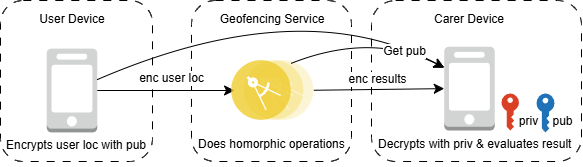

The diagram above was exported from draw.io. Its source (the exported page's mxGraphModel, read from the mxfile embedded in the PNG):
<mxGraphModel dx="705" dy="794" grid="1" gridSize="10" guides="1" tooltips="1" connect="1" arrows="1" fold="1" page="0" pageScale="1" pageWidth="827" pageHeight="1169" math="0" shadow="0">
  <root>
    <mxCell id="0" />
    <mxCell id="1" parent="0" />
    <mxCell id="w5wj73xjz-iDOg0y4Aai-7" value="" style="rounded=1;whiteSpace=wrap;html=1;dashed=1;dashPattern=8 8;" parent="1" vertex="1">
      <mxGeometry x="49" y="289" width="152" height="161" as="geometry" />
    </mxCell>
    <mxCell id="w5wj73xjz-iDOg0y4Aai-6" value="" style="outlineConnect=0;dashed=0;verticalLabelPosition=bottom;verticalAlign=top;align=center;html=1;shape=mxgraph.aws3.mobile_client;fillColor=#D2D3D3;gradientColor=none;" parent="1" vertex="1">
      <mxGeometry x="95.25" y="337.13" width="50.5" height="83.74" as="geometry" />
    </mxCell>
    <mxCell id="w5wj73xjz-iDOg0y4Aai-8" value="User Device" style="text;html=1;align=center;verticalAlign=middle;whiteSpace=wrap;rounded=0;" parent="1" vertex="1">
      <mxGeometry x="82.5" y="293.13" width="76" height="30" as="geometry" />
    </mxCell>
    <mxCell id="w5wj73xjz-iDOg0y4Aai-11" value="" style="rounded=1;whiteSpace=wrap;html=1;dashed=1;dashPattern=8 8;" parent="1" vertex="1">
      <mxGeometry x="240" y="289" width="160" height="161" as="geometry" />
    </mxCell>
    <mxCell id="w5wj73xjz-iDOg0y4Aai-15" value="" style="edgeStyle=none;curved=1;rounded=0;orthogonalLoop=1;jettySize=auto;html=1;fontSize=12;startSize=8;endSize=8;entryX=0.035;entryY=0.5;entryDx=0;entryDy=0;entryPerimeter=0;" parent="1" source="w5wj73xjz-iDOg0y4Aai-6" target="w5wj73xjz-iDOg0y4Aai-17" edge="1">
      <mxGeometry relative="1" as="geometry">
        <mxPoint x="316.75" y="379" as="targetPoint" />
      </mxGeometry>
    </mxCell>
    <mxCell id="w5wj73xjz-iDOg0y4Aai-16" value="&lt;div&gt;&lt;span style=&quot;background-color: light-dark(#ffffff, var(--ge-dark-color, #121212)); color: light-dark(rgb(0, 0, 0), rgb(255, 255, 255));&quot;&gt;enc user loc&lt;/span&gt;&lt;/div&gt;" style="edgeLabel;html=1;align=center;verticalAlign=middle;resizable=0;points=[];fontSize=12;" parent="w5wj73xjz-iDOg0y4Aai-15" vertex="1" connectable="0">
      <mxGeometry x="-0.07" y="2" relative="1" as="geometry">
        <mxPoint x="10" y="-11" as="offset" />
      </mxGeometry>
    </mxCell>
    <mxCell id="w5wj73xjz-iDOg0y4Aai-17" value="" style="image;aspect=fixed;perimeter=ellipsePerimeter;html=1;align=center;shadow=0;dashed=0;fontColor=#4277BB;labelBackgroundColor=default;fontSize=12;spacingTop=3;image=img/lib/ibm/applications/microservice.svg;" parent="1" vertex="1">
      <mxGeometry x="280.16999999999996" y="349" width="82.2" height="60" as="geometry" />
    </mxCell>
    <mxCell id="n6YUrw8zMEuTvuerctcs-6" value="&lt;span style=&quot;color: rgb(0, 0, 0); font-family: Helvetica; font-size: 12px; font-style: normal; font-variant-ligatures: normal; font-variant-caps: normal; font-weight: 400; letter-spacing: normal; orphans: 2; text-align: center; text-indent: 0px; text-transform: none; widows: 2; word-spacing: 0px; -webkit-text-stroke-width: 0px; white-space: nowrap; background-color: rgb(255, 255, 255); text-decoration-thickness: initial; text-decoration-style: initial; text-decoration-color: initial; float: none; display: inline !important;&quot;&gt;Does homorphic operations&lt;/span&gt;" style="text;whiteSpace=wrap;html=1;" parent="1" vertex="1">
      <mxGeometry x="245.14" y="419" width="149.73" height="36" as="geometry" />
    </mxCell>
    <mxCell id="n6YUrw8zMEuTvuerctcs-8" value="" style="rounded=1;whiteSpace=wrap;html=1;dashed=1;dashPattern=8 8;" parent="1" vertex="1">
      <mxGeometry x="420" y="289" width="210" height="161" as="geometry" />
    </mxCell>
    <mxCell id="n6YUrw8zMEuTvuerctcs-9" value="&lt;span style=&quot;text-wrap-mode: nowrap;&quot;&gt;Carer Device&lt;/span&gt;" style="text;html=1;align=center;verticalAlign=middle;whiteSpace=wrap;rounded=0;" parent="1" vertex="1">
      <mxGeometry x="480" y="293.13" width="76" height="30" as="geometry" />
    </mxCell>
    <mxCell id="n6YUrw8zMEuTvuerctcs-11" value="&lt;span style=&quot;color: rgb(0, 0, 0); font-family: Helvetica; font-size: 12px; font-style: normal; font-variant-ligatures: normal; font-variant-caps: normal; font-weight: 400; letter-spacing: normal; orphans: 2; text-align: center; text-indent: 0px; text-transform: none; widows: 2; word-spacing: 0px; -webkit-text-stroke-width: 0px; white-space: nowrap; background-color: rgb(255, 255, 255); text-decoration-thickness: initial; text-decoration-style: initial; text-decoration-color: initial; float: none; display: inline !important;&quot;&gt;Decrypts with priv &amp;amp; evaluates result&lt;/span&gt;" style="text;whiteSpace=wrap;html=1;" parent="1" vertex="1">
      <mxGeometry x="425" y="419" width="200" height="36" as="geometry" />
    </mxCell>
    <mxCell id="n6YUrw8zMEuTvuerctcs-12" value="" style="edgeStyle=none;curved=1;rounded=0;orthogonalLoop=1;jettySize=auto;html=1;fontSize=12;startSize=8;endSize=8;entryX=0;entryY=0.5;entryDx=0;entryDy=0;entryPerimeter=0;" parent="1" source="w5wj73xjz-iDOg0y4Aai-17" target="DUtikM5ab1Ym_yxarWts-2" edge="1">
      <mxGeometry relative="1" as="geometry">
        <mxPoint x="481.4000000000001" y="379" as="targetPoint" />
      </mxGeometry>
    </mxCell>
    <mxCell id="n6YUrw8zMEuTvuerctcs-13" value="enc results" style="edgeLabel;html=1;align=center;verticalAlign=middle;resizable=0;points=[];fontSize=12;" parent="n6YUrw8zMEuTvuerctcs-12" vertex="1" connectable="0">
      <mxGeometry x="-0.0081" y="4" relative="1" as="geometry">
        <mxPoint x="-2" y="-6" as="offset" />
      </mxGeometry>
    </mxCell>
    <mxCell id="fcfBPWmKThvj7hmtNNWL-20" value="" style="sketch=0;pointerEvents=1;shadow=0;dashed=0;html=1;strokeColor=none;labelPosition=center;verticalLabelPosition=bottom;verticalAlign=top;outlineConnect=0;align=center;shape=mxgraph.office.security.key_permissions;fillColor=#2072B8;" parent="1" vertex="1">
      <mxGeometry x="585" y="382" width="18" height="39" as="geometry" />
    </mxCell>
    <mxCell id="fcfBPWmKThvj7hmtNNWL-21" value="pub" style="text;html=1;align=center;verticalAlign=middle;resizable=0;points=[];autosize=1;strokeColor=none;fillColor=none;" parent="1" vertex="1">
      <mxGeometry x="591" y="395" width="40" height="30" as="geometry" />
    </mxCell>
    <mxCell id="fcfBPWmKThvj7hmtNNWL-28" value="priv" style="text;html=1;align=center;verticalAlign=middle;resizable=0;points=[];autosize=1;strokeColor=none;fillColor=none;" parent="1" vertex="1">
      <mxGeometry x="557" y="395" width="40" height="30" as="geometry" />
    </mxCell>
    <mxCell id="fcfBPWmKThvj7hmtNNWL-27" value="" style="sketch=0;pointerEvents=1;shadow=0;dashed=0;html=1;strokeColor=none;labelPosition=center;verticalLabelPosition=bottom;verticalAlign=top;outlineConnect=0;align=center;shape=mxgraph.office.security.key_permissions;fillColor=#DA4026;" parent="1" vertex="1">
      <mxGeometry x="550" y="382" width="17.45" height="37" as="geometry" />
    </mxCell>
    <mxCell id="w5wj73xjz-iDOg0y4Aai-13" value="&lt;span style=&quot;text-wrap-mode: nowrap;&quot;&gt;Geofencing Service&lt;/span&gt;" style="text;html=1;align=center;verticalAlign=middle;whiteSpace=wrap;rounded=0;" parent="1" vertex="1">
      <mxGeometry x="283.27" y="293.13" width="76" height="30" as="geometry" />
    </mxCell>
    <mxCell id="n6YUrw8zMEuTvuerctcs-14" style="edgeStyle=none;curved=1;rounded=0;orthogonalLoop=1;jettySize=auto;html=1;fontSize=12;startSize=8;endSize=8;exitX=0;exitY=0.25;exitDx=0;exitDy=0;startArrow=classic;startFill=0;endArrow=none;exitPerimeter=0;" parent="1" source="DUtikM5ab1Ym_yxarWts-2" target="w5wj73xjz-iDOg0y4Aai-6" edge="1">
      <mxGeometry relative="1" as="geometry">
        <mxPoint x="493.4733312278531" y="357.76097406916097" as="sourcePoint" />
        <Array as="points">
          <mxPoint x="350" y="280" />
        </Array>
      </mxGeometry>
    </mxCell>
    <mxCell id="n6YUrw8zMEuTvuerctcs-40" style="edgeStyle=none;curved=1;rounded=0;orthogonalLoop=1;jettySize=auto;html=1;exitX=0;exitY=0.25;exitDx=0;exitDy=0;entryX=0.75;entryY=0;entryDx=0;entryDy=0;fontSize=12;startSize=8;endSize=8;endArrow=none;startFill=1;startArrow=classic;exitPerimeter=0;" parent="1" source="DUtikM5ab1Ym_yxarWts-2" target="w5wj73xjz-iDOg0y4Aai-17" edge="1">
      <mxGeometry relative="1" as="geometry">
        <Array as="points">
          <mxPoint x="420" y="320" />
        </Array>
        <mxPoint x="493.4733312278531" y="357.76097406916097" as="sourcePoint" />
      </mxGeometry>
    </mxCell>
    <mxCell id="n6YUrw8zMEuTvuerctcs-41" value="Get pub" style="edgeLabel;html=1;align=center;verticalAlign=middle;resizable=0;points=[];fontSize=12;" parent="n6YUrw8zMEuTvuerctcs-40" vertex="1" connectable="0">
      <mxGeometry x="-0.7641" y="4" relative="1" as="geometry">
        <mxPoint x="-21" y="-11" as="offset" />
      </mxGeometry>
    </mxCell>
    <mxCell id="tfVNHxqt-XjJIS5z4e-y-21" value="&lt;span style=&quot;text-wrap-mode: nowrap;&quot;&gt;Encrypts user loc with pub&lt;/span&gt;" style="text;html=1;align=center;verticalAlign=middle;whiteSpace=wrap;rounded=0;" parent="1" vertex="1">
      <mxGeometry x="55" y="419" width="140" height="30" as="geometry" />
    </mxCell>
    <mxCell id="DUtikM5ab1Ym_yxarWts-2" value="" style="outlineConnect=0;dashed=0;verticalLabelPosition=bottom;verticalAlign=top;align=center;html=1;shape=mxgraph.aws3.mobile_client;fillColor=#D2D3D3;gradientColor=none;" parent="1" vertex="1">
      <mxGeometry x="492.75" y="335.26" width="50.5" height="83.74" as="geometry" />
    </mxCell>
  </root>
</mxGraphModel>